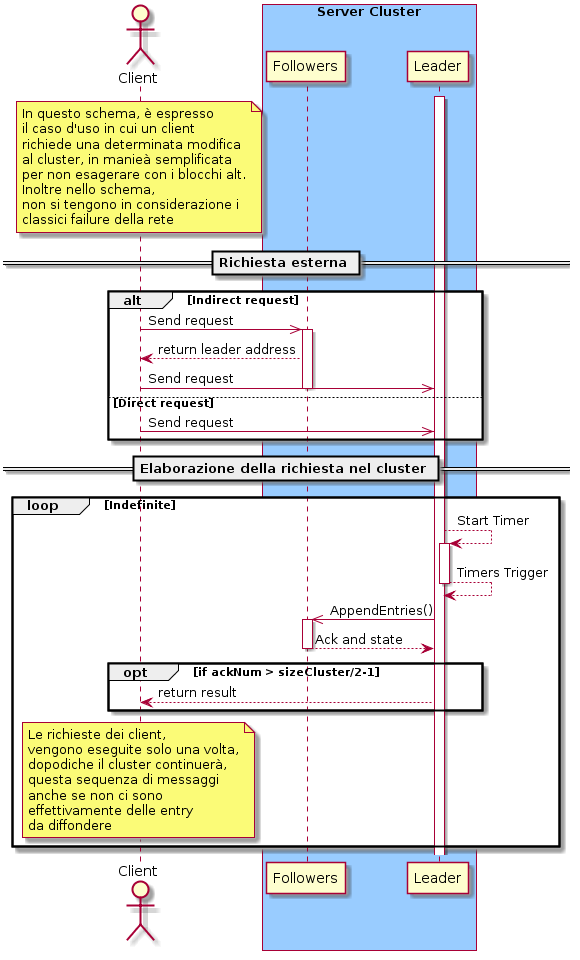

The diagram above was rendered by PlantUML. Its source (embedded in the PNG):
@startuml
actor "Client"  
  box "Server Cluster" #99CCFF
    participant "Followers" as Followers
    participant "Leader" as Leader
	end box
  activate Leader

  note Over Client 
    In questo schema, è espresso 
    il caso d'uso in cui un client 
    richiede una determinata modifica
    al cluster, in manieà semplificata
    per non esagerare con i blocchi alt.
    Inoltre nello schema,
    non si tengono in considerazione i
    classici failure della rete
  end note
  == Richiesta esterna ==
  alt Indirect request
  Client ->> Followers : Send request 
  activate Followers
  Followers --> Client : return leader address
  Client ->> Leader : Send request
  deactivate Followers
  else Direct request
  Client ->> Leader : Send request
  end group
  == Elaborazione della richiesta nel cluster ==
  loop Indefinite
    Leader --> Leader ++ : Start Timer
    return Timers Trigger
    Leader ->> Followers : AppendEntries()

    activate Followers
    Followers --> Leader : Ack and state
    deactivate Followers
      opt if ackNum > sizeCluster/2-1
        Leader --> Client : return result
    end group
    note Over Client 
      Le richieste dei client, 
      vengono eseguite solo una volta,
      dopodiche il cluster continuerà,
      questa sequenza di messaggi
      anche se non ci sono 
      effettivamente delle entry
      da diffondere
    end note
  end group
@enduml